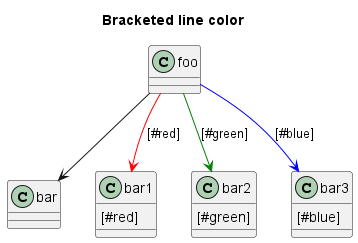

The diagram above was rendered by PlantUML. Its source (embedded in the PNG):
@startuml
title Bracketed line color
class foo
class bar
bar1 : [#red]
bar2 : [#green]
bar3 : [#blue]

foo --> bar
foo -[#red]-> bar1     : [#red]
foo -[#green]-> bar2   : [#green]
foo -[#blue]-> bar3    : [#blue]
'foo -[#blue;#yellow;#green]-> bar4
@enduml